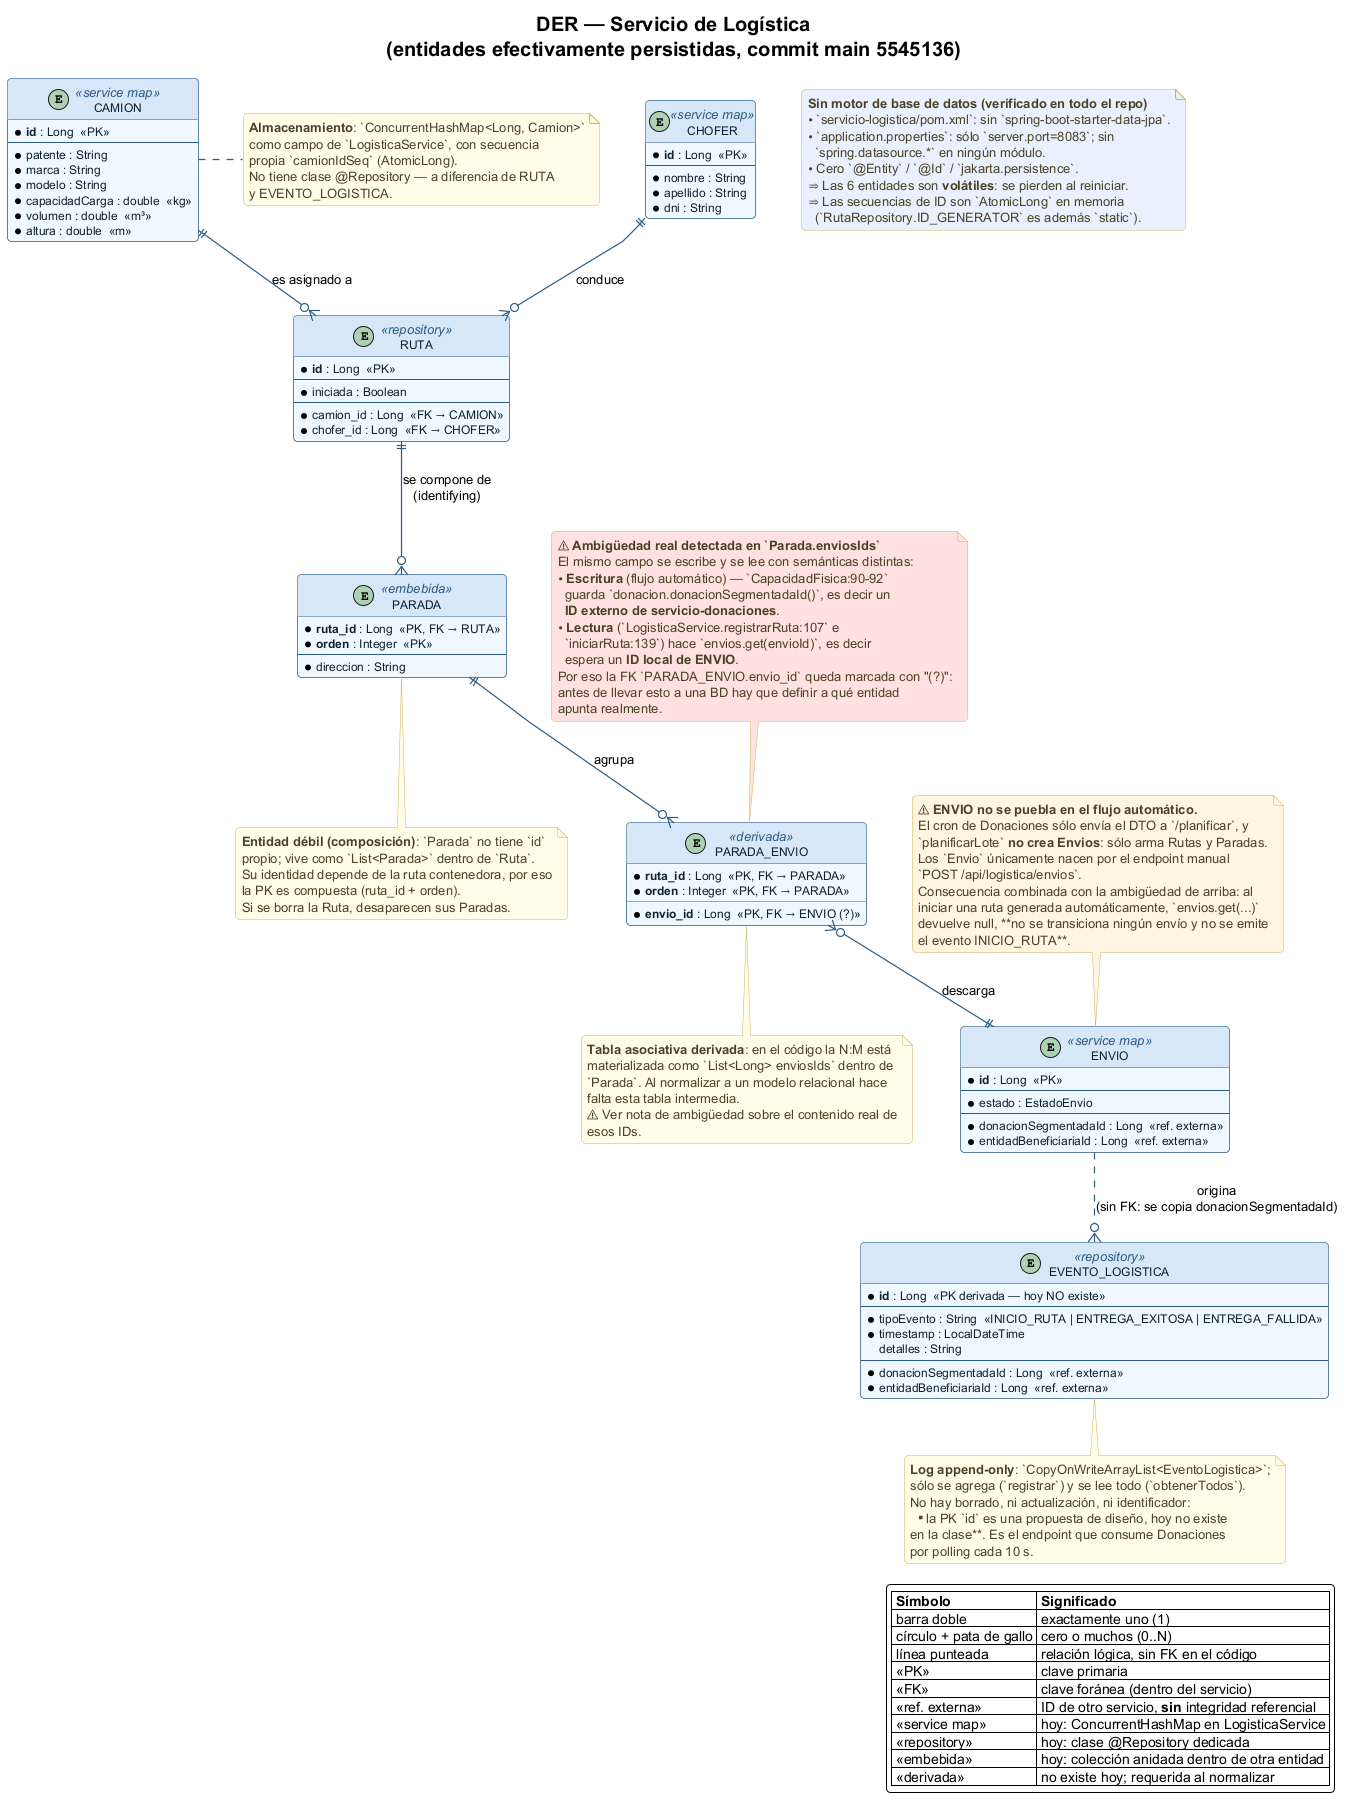

The diagram above was rendered by PlantUML. Its source (embedded in the PNG):
@startuml logistica
!include ../_style.puml
' El DER se lee mejor con líneas rectas que ortogonales
skinparam linetype polyline

title DER — Servicio de Logística\n(entidades efectivamente persistidas, commit main 5545136)

' =====================================================================
' NOTA DE ALCANCE
' Hoy NO existe base de datos: no hay JPA, ni @Entity, ni datasource.
' Toda la "persistencia" son colecciones en memoria (se pierde al
' reiniciar el proceso). Este DER modela la estructura de datos REAL
' que hoy vive en memoria, expresada como modelo relacional para que
' sea directamente implementable en la Entrega de Persistencia.
'
' Leyenda de estereotipos de almacenamiento:
'   <<service map>> = ConcurrentHashMap dentro de LogisticaService
'   <<repository>>  = clase @Repository dedicada
'   <<embebida>>    = no tiene almacén propio: vive dentro de Ruta
'   <<derivada>>    = no existe en el código; sería necesaria en BD
' =====================================================================

entity "CAMION" as CAMION <<service map>> {
  * **id** : Long  <<PK>>
  --
  * patente : String
  * marca : String
  * modelo : String
  * capacidadCarga : double  «kg»
  * volumen : double  «m³»
  * altura : double  «m»
}

entity "CHOFER" as CHOFER <<service map>> {
  * **id** : Long  <<PK>>
  --
  * nombre : String
  * apellido : String
  * dni : String
}

entity "RUTA" as RUTA <<repository>> {
  * **id** : Long  <<PK>>
  --
  * iniciada : Boolean
  --
  * camion_id : Long  <<FK → CAMION>>
  * chofer_id : Long  <<FK → CHOFER>>
}

entity "PARADA" as PARADA <<embebida>> {
  * **ruta_id** : Long  <<PK, FK → RUTA>>
  * **orden** : Integer  <<PK>>
  --
  * direccion : String
}

entity "PARADA_ENVIO" as PARADA_ENVIO <<derivada>> {
  * **ruta_id** : Long  <<PK, FK → PARADA>>
  * **orden** : Integer  <<PK, FK → PARADA>>
  * **envio_id** : Long  <<PK, FK → ENVIO (?)>>
}

entity "ENVIO" as ENVIO <<service map>> {
  * **id** : Long  <<PK>>
  --
  * estado : EstadoEnvio
  --
  ' Identificadores de otro bounded context (servicio-donaciones).
  ' NO son claves foráneas: no hay integridad referencial entre servicios.
  * donacionSegmentadaId : Long  <<ref. externa>>
  * entidadBeneficiariaId : Long  <<ref. externa>>
}

entity "EVENTO_LOGISTICA" as EVENTO <<repository>> {
  * **id** : Long  <<PK derivada — hoy NO existe>>
  --
  * tipoEvento : String  «INICIO_RUTA | ENTREGA_EXITOSA | ENTREGA_FALLIDA»
  * timestamp : LocalDateTime
  detalles : String
  --
  * donacionSegmentadaId : Long  <<ref. externa>>
  * entidadBeneficiariaId : Long  <<ref. externa>>
}

' ===================== Relaciones =====================
CAMION ||--o{ RUTA : "es asignado a"
CHOFER ||--o{ RUTA : "conduce"
RUTA   ||--o{ PARADA : "se compone de\n(identifying)"

PARADA       ||--o{ PARADA_ENVIO : "agrupa"
PARADA_ENVIO }o--|| ENVIO : "descarga"

' Relación sólo lógica: el evento se construye a partir de un Envio,
' pero persiste el ID externo de la donación, no el envio_id.
ENVIO ..o{ EVENTO : "origina\n(sin FK: se copia donacionSegmentadaId)"

' ===================== Notas =====================

note right of CAMION
  **Almacenamiento**: `ConcurrentHashMap<Long, Camion>`
  como campo de `LogisticaService`, con secuencia
  propia `camionIdSeq` (AtomicLong).
  No tiene clase @Repository — a diferencia de RUTA
  y EVENTO_LOGISTICA.
end note

note bottom of PARADA
  **Entidad débil (composición)**: `Parada` no tiene `id`
  propio; vive como `List<Parada>` dentro de `Ruta`.
  Su identidad depende de la ruta contenedora, por eso
  la PK es compuesta (ruta_id + orden).
  Si se borra la Ruta, desaparecen sus Paradas.
end note

note bottom of PARADA_ENVIO
  **Tabla asociativa derivada**: en el código la N:M está
  materializada como `List<Long> enviosIds` dentro de
  `Parada`. Al normalizar a un modelo relacional hace
  falta esta tabla intermedia.
  ⚠ Ver nota de ambigüedad sobre el contenido real de
  esos IDs.
end note

note bottom of EVENTO
  **Log append-only**: `CopyOnWriteArrayList<EventoLogistica>`;
  sólo se agrega (`registrar`) y se lee todo (`obtenerTodos`).
  No hay borrado, ni actualización, ni identificador:
  **la PK `id` es una propuesta de diseño, hoy no existe
  en la clase**. Es el endpoint que consume Donaciones
  por polling cada 10 s.
end note

note as N_AMBIG #FFE0E0
  ⚠ **Ambigüedad real detectada en `Parada.enviosIds`**
  El mismo campo se escribe y se lee con semánticas distintas:
  • **Escritura** (flujo automático) — `CapacidadFisica:90-92`
    guarda `donacion.donacionSegmentadaId()`, es decir un
    **ID externo de servicio-donaciones**.
  • **Lectura** (`LogisticaService.registrarRuta:107` e
    `iniciarRuta:139`) hace `envios.get(envioId)`, es decir
    espera un **ID local de ENVIO**.
  Por eso la FK `PARADA_ENVIO.envio_id` queda marcada con "(?)":
  antes de llevar esto a una BD hay que definir a qué entidad
  apunta realmente.
end note

note as N_ENVIO #FFF4E0
  ⚠ **ENVIO no se puebla en el flujo automático.**
  El cron de Donaciones sólo envía el DTO a `/planificar`, y
  `planificarLote` **no crea Envios**: sólo arma Rutas y Paradas.
  Los `Envio` únicamente nacen por el endpoint manual
  `POST /api/logistica/envios`.
  Consecuencia combinada con la ambigüedad de arriba: al
  iniciar una ruta generada automáticamente, `envios.get(...)`
  devuelve null, **no se transiciona ningún envío y no se emite
  el evento INICIO_RUTA**.
end note

note as N_PERSIST #E8F0FE
  **Sin motor de base de datos (verificado en todo el repo)**
  • `servicio-logistica/pom.xml`: sin `spring-boot-starter-data-jpa`.
  • `application.properties`: sólo `server.port=8083`; sin
    `spring.datasource.*` en ningún módulo.
  • Cero `@Entity` / `@Id` / `jakarta.persistence`.
  ⇒ Las 6 entidades son **volátiles**: se pierden al reiniciar.
  ⇒ Las secuencias de ID son `AtomicLong` en memoria
    (`RutaRepository.ID_GENERATOR` es además `static`).
end note

N_AMBIG .. PARADA_ENVIO
N_ENVIO .. ENVIO

legend right
  |= Símbolo |= Significado |
  | barra doble | exactamente uno (1) |
  | círculo + pata de gallo | cero o muchos (0..N) |
  | línea punteada | relación lógica, sin FK en el código |
  | <<PK>> | clave primaria |
  | <<FK>> | clave foránea (dentro del servicio) |
  | <<ref. externa>> | ID de otro servicio, **sin** integridad referencial |
  | <<service map>> | hoy: ConcurrentHashMap en LogisticaService |
  | <<repository>> | hoy: clase @Repository dedicada |
  | <<embebida>> | hoy: colección anidada dentro de otra entidad |
  | <<derivada>> | no existe hoy; requerida al normalizar |
endlegend

@enduml